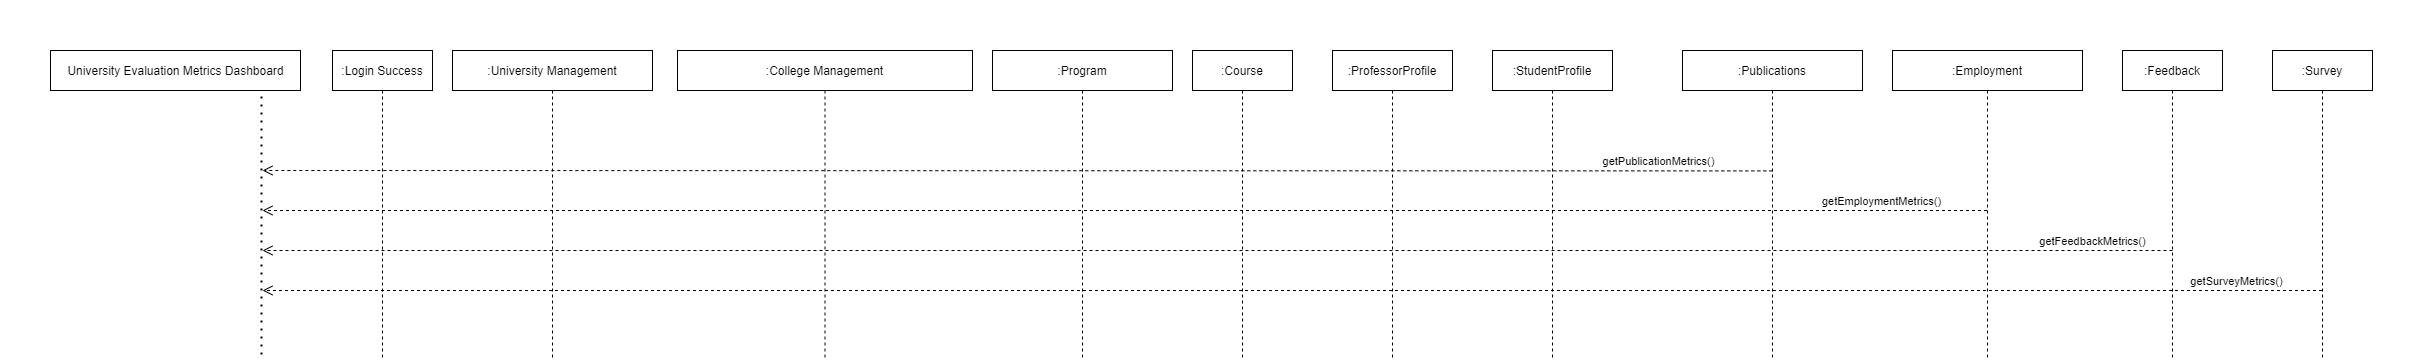

The diagram above was exported from draw.io. Its source (the exported page's mxGraphModel, read from the mxfile embedded in the PNG):
<mxGraphModel dx="1888" dy="489" grid="1" gridSize="10" guides="1" tooltips="1" connect="1" arrows="1" fold="1" page="1" pageScale="1" pageWidth="850" pageHeight="1100" math="0" shadow="0">
  <root>
    <mxCell id="QPf8EScHmqZesUe-nDSp-0" />
    <mxCell id="QPf8EScHmqZesUe-nDSp-1" parent="QPf8EScHmqZesUe-nDSp-0" />
    <mxCell id="QPf8EScHmqZesUe-nDSp-2" value=":University Management" style="shape=umlLifeline;perimeter=lifelinePerimeter;container=1;collapsible=0;recursiveResize=0;rounded=0;shadow=0;strokeWidth=1;" parent="QPf8EScHmqZesUe-nDSp-1" vertex="1">
      <mxGeometry x="70" y="80" width="200" height="1680" as="geometry" />
    </mxCell>
    <mxCell id="QPf8EScHmqZesUe-nDSp-7" value=":College Management" style="shape=umlLifeline;perimeter=lifelinePerimeter;container=1;collapsible=0;recursiveResize=0;rounded=0;shadow=0;strokeWidth=1;" parent="QPf8EScHmqZesUe-nDSp-1" vertex="1">
      <mxGeometry x="295" y="80" width="295" height="1680" as="geometry" />
    </mxCell>
    <mxCell id="QPf8EScHmqZesUe-nDSp-16" value="getSurveyMetrics()" style="html=1;verticalAlign=bottom;endArrow=open;dashed=1;endSize=8;rounded=0;" parent="QPf8EScHmqZesUe-nDSp-7" edge="1">
      <mxGeometry x="-0.9164" relative="1" as="geometry">
        <mxPoint x="1644.5" y="240" as="sourcePoint" />
        <mxPoint x="-415" y="240" as="targetPoint" />
        <mxPoint as="offset" />
      </mxGeometry>
    </mxCell>
    <mxCell id="QPf8EScHmqZesUe-nDSp-18" value=":Program" style="shape=umlLifeline;perimeter=lifelinePerimeter;container=1;collapsible=0;recursiveResize=0;rounded=0;shadow=0;strokeWidth=1;" parent="QPf8EScHmqZesUe-nDSp-1" vertex="1">
      <mxGeometry x="610" y="80" width="180" height="1680" as="geometry" />
    </mxCell>
    <mxCell id="QPf8EScHmqZesUe-nDSp-26" value="getPublicationMetrics()" style="html=1;verticalAlign=bottom;endArrow=open;dashed=1;endSize=8;rounded=0;exitX=0.499;exitY=0.905;exitDx=0;exitDy=0;exitPerimeter=0;" parent="QPf8EScHmqZesUe-nDSp-18" edge="1">
      <mxGeometry x="-0.8485" relative="1" as="geometry">
        <mxPoint x="779.8199999999997" y="120.40000000000009" as="sourcePoint" />
        <mxPoint x="-730" y="120" as="targetPoint" />
        <mxPoint as="offset" />
      </mxGeometry>
    </mxCell>
    <mxCell id="QPf8EScHmqZesUe-nDSp-27" value="getFeedbackMetrics()" style="html=1;verticalAlign=bottom;endArrow=open;dashed=1;endSize=8;rounded=0;" parent="QPf8EScHmqZesUe-nDSp-18" edge="1">
      <mxGeometry x="-0.9164" relative="1" as="geometry">
        <mxPoint x="1180" y="200" as="sourcePoint" />
        <mxPoint x="-730" y="200" as="targetPoint" />
        <mxPoint as="offset" />
      </mxGeometry>
    </mxCell>
    <mxCell id="QPf8EScHmqZesUe-nDSp-31" value=":Course" style="shape=umlLifeline;perimeter=lifelinePerimeter;container=1;collapsible=0;recursiveResize=0;rounded=0;shadow=0;strokeWidth=1;" parent="QPf8EScHmqZesUe-nDSp-1" vertex="1">
      <mxGeometry x="810" y="80" width="100" height="1680" as="geometry" />
    </mxCell>
    <mxCell id="QPf8EScHmqZesUe-nDSp-34" value=":Publications" style="shape=umlLifeline;perimeter=lifelinePerimeter;container=1;collapsible=0;recursiveResize=0;rounded=0;shadow=0;strokeWidth=1;" parent="QPf8EScHmqZesUe-nDSp-1" vertex="1">
      <mxGeometry x="1300" y="80" width="180" height="1680" as="geometry" />
    </mxCell>
    <mxCell id="QPf8EScHmqZesUe-nDSp-37" value=":Feedback" style="shape=umlLifeline;perimeter=lifelinePerimeter;container=1;collapsible=0;recursiveResize=0;rounded=0;shadow=0;strokeWidth=1;" parent="QPf8EScHmqZesUe-nDSp-1" vertex="1">
      <mxGeometry x="1740" y="80" width="100" height="1680" as="geometry" />
    </mxCell>
    <mxCell id="QPf8EScHmqZesUe-nDSp-43" value=":Login Success" style="shape=umlLifeline;perimeter=lifelinePerimeter;container=1;collapsible=0;recursiveResize=0;rounded=0;shadow=0;strokeWidth=1;" parent="QPf8EScHmqZesUe-nDSp-1" vertex="1">
      <mxGeometry x="-50" y="80" width="100" height="1680" as="geometry" />
    </mxCell>
    <mxCell id="QPf8EScHmqZesUe-nDSp-59" value=":ProfessorProfile" style="shape=umlLifeline;perimeter=lifelinePerimeter;container=1;collapsible=0;recursiveResize=0;rounded=0;shadow=0;strokeWidth=1;" parent="QPf8EScHmqZesUe-nDSp-1" vertex="1">
      <mxGeometry x="950" y="80" width="120" height="1680" as="geometry" />
    </mxCell>
    <mxCell id="QPf8EScHmqZesUe-nDSp-64" value=":StudentProfile" style="shape=umlLifeline;perimeter=lifelinePerimeter;container=1;collapsible=0;recursiveResize=0;rounded=0;shadow=0;strokeWidth=1;" parent="QPf8EScHmqZesUe-nDSp-1" vertex="1">
      <mxGeometry x="1110" y="80" width="120" height="1680" as="geometry" />
    </mxCell>
    <mxCell id="QPf8EScHmqZesUe-nDSp-78" value=":Employment" style="shape=umlLifeline;perimeter=lifelinePerimeter;container=1;collapsible=0;recursiveResize=0;rounded=0;shadow=0;strokeWidth=1;" parent="QPf8EScHmqZesUe-nDSp-1" vertex="1">
      <mxGeometry x="1510" y="80" width="190" height="1680" as="geometry" />
    </mxCell>
    <mxCell id="QPf8EScHmqZesUe-nDSp-83" value="University Evaluation Metrics Dashboard" style="html=1;" parent="QPf8EScHmqZesUe-nDSp-1" vertex="1">
      <mxGeometry x="-332" y="80" width="250" height="40" as="geometry" />
    </mxCell>
    <mxCell id="QPf8EScHmqZesUe-nDSp-84" value="getEmploymentMetrics()" style="html=1;verticalAlign=bottom;endArrow=open;dashed=1;endSize=8;rounded=0;" parent="QPf8EScHmqZesUe-nDSp-1" edge="1">
      <mxGeometry x="-0.8767" relative="1" as="geometry">
        <mxPoint x="1604.5" y="240" as="sourcePoint" />
        <mxPoint x="-120" y="240" as="targetPoint" />
        <mxPoint as="offset" />
      </mxGeometry>
    </mxCell>
    <mxCell id="QPf8EScHmqZesUe-nDSp-86" value=":Survey" style="shape=umlLifeline;perimeter=lifelinePerimeter;container=1;collapsible=0;recursiveResize=0;rounded=0;shadow=0;strokeWidth=1;" parent="QPf8EScHmqZesUe-nDSp-1" vertex="1">
      <mxGeometry x="1890" y="80" width="100" height="1680" as="geometry" />
    </mxCell>
    <mxCell id="oLTqc9yU4Vhh6skllXux-0" value="" style="endArrow=none;dashed=1;html=1;dashPattern=1 3;strokeWidth=2;rounded=0;" parent="QPf8EScHmqZesUe-nDSp-1" edge="1">
      <mxGeometry width="50" height="50" relative="1" as="geometry">
        <mxPoint x="-121" y="440" as="sourcePoint" />
        <mxPoint x="-121" y="120" as="targetPoint" />
      </mxGeometry>
    </mxCell>
  </root>
</mxGraphModel>